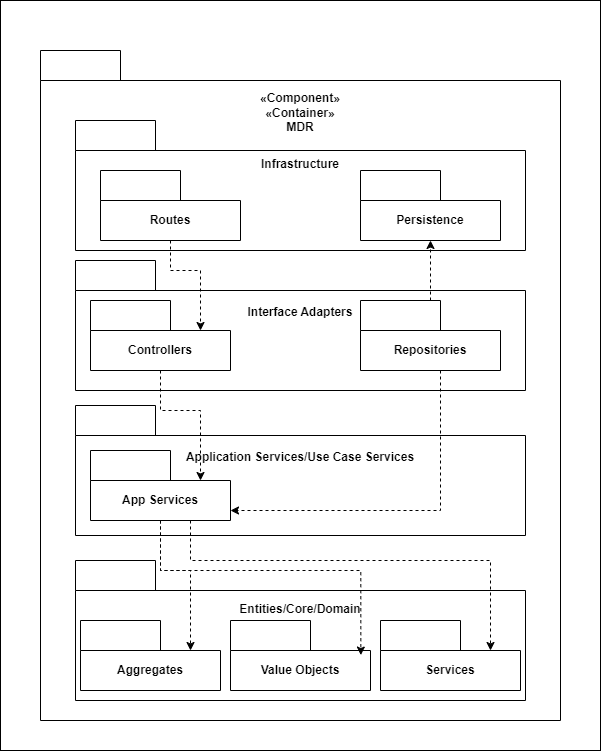

The diagram above was exported from draw.io. Its source (the exported page's mxGraphModel, read from the mxfile embedded in the PNG):
<mxGraphModel dx="912" dy="779" grid="1" gridSize="10" guides="1" tooltips="1" connect="1" arrows="1" fold="1" page="1" pageScale="1" pageWidth="827" pageHeight="1169" math="0" shadow="0">
  <root>
    <mxCell id="0" />
    <mxCell id="2" value="Untitled Layer" parent="0" />
    <mxCell id="3" value="" style="rounded=0;whiteSpace=wrap;html=1;" vertex="1" parent="2">
      <mxGeometry x="350" y="370" width="120" height="60" as="geometry" />
    </mxCell>
    <mxCell id="4" value="" style="rounded=0;whiteSpace=wrap;html=1;" vertex="1" parent="2">
      <mxGeometry x="70" y="50" width="600" height="750" as="geometry" />
    </mxCell>
    <mxCell id="1" parent="0" />
    <mxCell id="weTy9TFO6DfbXXaI_5BX-1" value="&lt;div&gt;«Component»&lt;/div&gt;&lt;div&gt;«Container»&lt;/div&gt;&lt;div&gt;MDR&lt;/div&gt;&lt;div&gt;&lt;br&gt;&lt;/div&gt;&lt;div&gt;&lt;br&gt;&lt;/div&gt;&lt;div&gt;&lt;br&gt;&lt;/div&gt;&lt;div&gt;&lt;br&gt;&lt;/div&gt;&lt;div&gt;&lt;br&gt;&lt;/div&gt;&lt;div&gt;&lt;br&gt;&lt;/div&gt;&lt;div&gt;&lt;br&gt;&lt;/div&gt;&lt;div&gt;&lt;br&gt;&lt;/div&gt;&lt;div&gt;&lt;br&gt;&lt;/div&gt;&lt;div&gt;&lt;br&gt;&lt;/div&gt;&lt;div&gt;&lt;br&gt;&lt;/div&gt;&lt;div&gt;&lt;br&gt;&lt;/div&gt;&lt;div&gt;&lt;br&gt;&lt;/div&gt;&lt;div&gt;&lt;br&gt;&lt;/div&gt;&lt;div&gt;&lt;br&gt;&lt;/div&gt;&lt;div&gt;&lt;br&gt;&lt;/div&gt;&lt;div&gt;&lt;br&gt;&lt;/div&gt;&lt;div&gt;&lt;br&gt;&lt;/div&gt;&lt;div&gt;&lt;br&gt;&lt;/div&gt;&lt;div&gt;&lt;br&gt;&lt;/div&gt;&lt;div&gt;&lt;br&gt;&lt;/div&gt;&lt;div&gt;&lt;br&gt;&lt;/div&gt;&lt;div&gt;&lt;br&gt;&lt;/div&gt;&lt;div&gt;&lt;br&gt;&lt;/div&gt;&lt;div&gt;&lt;br&gt;&lt;/div&gt;&lt;div&gt;&lt;br&gt;&lt;/div&gt;&lt;div&gt;&lt;br&gt;&lt;/div&gt;&lt;div&gt;&lt;br&gt;&lt;/div&gt;&lt;div&gt;&lt;br&gt;&lt;/div&gt;&lt;div&gt;&lt;br&gt;&lt;/div&gt;&lt;div&gt;&lt;br&gt;&lt;/div&gt;&lt;div&gt;&lt;br&gt;&lt;/div&gt;&lt;div&gt;&lt;br&gt;&lt;/div&gt;&lt;div&gt;&lt;br&gt;&lt;/div&gt;&lt;div&gt;&lt;br&gt;&lt;/div&gt;&lt;div&gt;&lt;br&gt;&lt;/div&gt;&lt;div&gt;&lt;br&gt;&lt;/div&gt;&lt;div&gt;&lt;br&gt;&lt;/div&gt;&lt;div&gt;&lt;br&gt;&lt;/div&gt;&lt;div&gt;&lt;br&gt;&lt;/div&gt;" style="shape=folder;fontStyle=1;tabWidth=80;tabHeight=30;tabPosition=left;html=1;boundedLbl=1;whiteSpace=wrap;" parent="1" vertex="1">
      <mxGeometry x="110" y="100" width="520" height="670" as="geometry" />
    </mxCell>
    <mxCell id="weTy9TFO6DfbXXaI_5BX-2" value="Infrastructure&lt;div&gt;&lt;br&gt;&lt;/div&gt;&lt;div&gt;&lt;br&gt;&lt;/div&gt;&lt;div&gt;&lt;br&gt;&lt;/div&gt;&lt;div&gt;&lt;br&gt;&lt;/div&gt;&lt;div&gt;&lt;br&gt;&lt;/div&gt;" style="shape=folder;fontStyle=1;tabWidth=80;tabHeight=30;tabPosition=left;html=1;boundedLbl=1;whiteSpace=wrap;" parent="1" vertex="1">
      <mxGeometry x="145" y="170" width="450" height="130" as="geometry" />
    </mxCell>
    <mxCell id="weTy9TFO6DfbXXaI_5BX-3" value="Routes" style="shape=folder;fontStyle=1;tabWidth=80;tabHeight=30;tabPosition=left;html=1;boundedLbl=1;whiteSpace=wrap;" parent="1" vertex="1">
      <mxGeometry x="170" y="220" width="140" height="70" as="geometry" />
    </mxCell>
    <mxCell id="weTy9TFO6DfbXXaI_5BX-4" value="Persistence" style="shape=folder;fontStyle=1;tabWidth=80;tabHeight=30;tabPosition=left;html=1;boundedLbl=1;whiteSpace=wrap;" parent="1" vertex="1">
      <mxGeometry x="430" y="220" width="140" height="70" as="geometry" />
    </mxCell>
    <mxCell id="weTy9TFO6DfbXXaI_5BX-5" value="&lt;div&gt;Interface Adapters&lt;/div&gt;&lt;div&gt;&lt;br&gt;&lt;/div&gt;&lt;div&gt;&lt;br&gt;&lt;/div&gt;&lt;div&gt;&lt;br&gt;&lt;/div&gt;&lt;div&gt;&lt;br&gt;&lt;/div&gt;" style="shape=folder;fontStyle=1;tabWidth=80;tabHeight=30;tabPosition=left;html=1;boundedLbl=1;whiteSpace=wrap;" parent="1" vertex="1">
      <mxGeometry x="145" y="310" width="450" height="130" as="geometry" />
    </mxCell>
    <mxCell id="weTy9TFO6DfbXXaI_5BX-6" value="Controllers" style="shape=folder;fontStyle=1;tabWidth=80;tabHeight=30;tabPosition=left;html=1;boundedLbl=1;whiteSpace=wrap;" parent="1" vertex="1">
      <mxGeometry x="160" y="350" width="140" height="70" as="geometry" />
    </mxCell>
    <mxCell id="weTy9TFO6DfbXXaI_5BX-7" value="Repositories" style="shape=folder;fontStyle=1;tabWidth=80;tabHeight=30;tabPosition=left;html=1;boundedLbl=1;whiteSpace=wrap;" parent="1" vertex="1">
      <mxGeometry x="430" y="350" width="140" height="70" as="geometry" />
    </mxCell>
    <mxCell id="weTy9TFO6DfbXXaI_5BX-8" value="&lt;div&gt;Application Services/Use Case Services&lt;/div&gt;&lt;div&gt;&lt;br&gt;&lt;/div&gt;&lt;div&gt;&lt;br&gt;&lt;/div&gt;&lt;div&gt;&lt;br&gt;&lt;/div&gt;&lt;div&gt;&lt;br&gt;&lt;/div&gt;" style="shape=folder;fontStyle=1;tabWidth=80;tabHeight=30;tabPosition=left;html=1;boundedLbl=1;whiteSpace=wrap;" parent="1" vertex="1">
      <mxGeometry x="145" y="455" width="450" height="130" as="geometry" />
    </mxCell>
    <mxCell id="weTy9TFO6DfbXXaI_5BX-9" value="App Services" style="shape=folder;fontStyle=1;tabWidth=80;tabHeight=30;tabPosition=left;html=1;boundedLbl=1;whiteSpace=wrap;" parent="1" vertex="1">
      <mxGeometry x="160" y="500" width="140" height="70" as="geometry" />
    </mxCell>
    <mxCell id="weTy9TFO6DfbXXaI_5BX-10" value="&lt;div&gt;Entities/Core/Domain&lt;/div&gt;&lt;div&gt;&lt;br&gt;&lt;/div&gt;&lt;div&gt;&lt;br&gt;&lt;/div&gt;&lt;div&gt;&lt;br&gt;&lt;/div&gt;&lt;div&gt;&lt;br&gt;&lt;/div&gt;&lt;div&gt;&lt;br&gt;&lt;/div&gt;" style="shape=folder;fontStyle=1;tabWidth=80;tabHeight=30;tabPosition=left;html=1;boundedLbl=1;whiteSpace=wrap;" parent="1" vertex="1">
      <mxGeometry x="145" y="610" width="450" height="140" as="geometry" />
    </mxCell>
    <mxCell id="weTy9TFO6DfbXXaI_5BX-11" value="Aggregates" style="shape=folder;fontStyle=1;tabWidth=80;tabHeight=30;tabPosition=left;html=1;boundedLbl=1;whiteSpace=wrap;" parent="1" vertex="1">
      <mxGeometry x="150" y="670" width="140" height="70" as="geometry" />
    </mxCell>
    <mxCell id="weTy9TFO6DfbXXaI_5BX-12" value="Value Objects" style="shape=folder;fontStyle=1;tabWidth=80;tabHeight=30;tabPosition=left;html=1;boundedLbl=1;whiteSpace=wrap;" parent="1" vertex="1">
      <mxGeometry x="300" y="670" width="140" height="70" as="geometry" />
    </mxCell>
    <mxCell id="weTy9TFO6DfbXXaI_5BX-13" value="Services" style="shape=folder;fontStyle=1;tabWidth=80;tabHeight=30;tabPosition=left;html=1;boundedLbl=1;whiteSpace=wrap;" parent="1" vertex="1">
      <mxGeometry x="450" y="670" width="140" height="70" as="geometry" />
    </mxCell>
    <mxCell id="O5F1sqgTFVrWXQYDZ0FJ-1" style="edgeStyle=orthogonalEdgeStyle;rounded=0;orthogonalLoop=1;jettySize=auto;html=1;entryX=0;entryY=0;entryDx=110;entryDy=30;entryPerimeter=0;dashed=1;" parent="1" source="weTy9TFO6DfbXXaI_5BX-3" target="weTy9TFO6DfbXXaI_5BX-6" edge="1">
      <mxGeometry relative="1" as="geometry" />
    </mxCell>
    <mxCell id="O5F1sqgTFVrWXQYDZ0FJ-2" style="edgeStyle=orthogonalEdgeStyle;rounded=0;orthogonalLoop=1;jettySize=auto;html=1;entryX=0;entryY=0;entryDx=110;entryDy=30;entryPerimeter=0;dashed=1;" parent="1" source="weTy9TFO6DfbXXaI_5BX-6" target="weTy9TFO6DfbXXaI_5BX-9" edge="1">
      <mxGeometry relative="1" as="geometry" />
    </mxCell>
    <mxCell id="O5F1sqgTFVrWXQYDZ0FJ-3" style="edgeStyle=orthogonalEdgeStyle;rounded=0;orthogonalLoop=1;jettySize=auto;html=1;entryX=0.5;entryY=1;entryDx=0;entryDy=0;entryPerimeter=0;dashed=1;" parent="1" source="weTy9TFO6DfbXXaI_5BX-7" target="weTy9TFO6DfbXXaI_5BX-4" edge="1">
      <mxGeometry relative="1" as="geometry" />
    </mxCell>
    <mxCell id="O5F1sqgTFVrWXQYDZ0FJ-4" style="edgeStyle=orthogonalEdgeStyle;rounded=0;orthogonalLoop=1;jettySize=auto;html=1;entryX=0;entryY=0;entryDx=140;entryDy=60;entryPerimeter=0;dashed=1;" parent="1" source="weTy9TFO6DfbXXaI_5BX-7" target="weTy9TFO6DfbXXaI_5BX-9" edge="1">
      <mxGeometry relative="1" as="geometry">
        <Array as="points">
          <mxPoint x="510" y="560" />
        </Array>
      </mxGeometry>
    </mxCell>
    <mxCell id="O5F1sqgTFVrWXQYDZ0FJ-5" style="edgeStyle=orthogonalEdgeStyle;rounded=0;orthogonalLoop=1;jettySize=auto;html=1;entryX=0;entryY=0;entryDx=110;entryDy=30;entryPerimeter=0;dashed=1;" parent="1" source="weTy9TFO6DfbXXaI_5BX-9" target="weTy9TFO6DfbXXaI_5BX-11" edge="1">
      <mxGeometry relative="1" as="geometry" />
    </mxCell>
    <mxCell id="O5F1sqgTFVrWXQYDZ0FJ-6" style="edgeStyle=orthogonalEdgeStyle;rounded=0;orthogonalLoop=1;jettySize=auto;html=1;entryX=0.931;entryY=0.494;entryDx=0;entryDy=0;entryPerimeter=0;dashed=1;" parent="1" source="weTy9TFO6DfbXXaI_5BX-9" target="weTy9TFO6DfbXXaI_5BX-12" edge="1">
      <mxGeometry relative="1" as="geometry" />
    </mxCell>
    <mxCell id="O5F1sqgTFVrWXQYDZ0FJ-7" style="edgeStyle=orthogonalEdgeStyle;rounded=0;orthogonalLoop=1;jettySize=auto;html=1;entryX=0;entryY=0;entryDx=110;entryDy=30;entryPerimeter=0;dashed=1;" parent="1" source="weTy9TFO6DfbXXaI_5BX-9" target="weTy9TFO6DfbXXaI_5BX-13" edge="1">
      <mxGeometry relative="1" as="geometry">
        <Array as="points">
          <mxPoint x="260" y="610" />
          <mxPoint x="560" y="610" />
        </Array>
      </mxGeometry>
    </mxCell>
  </root>
</mxGraphModel>